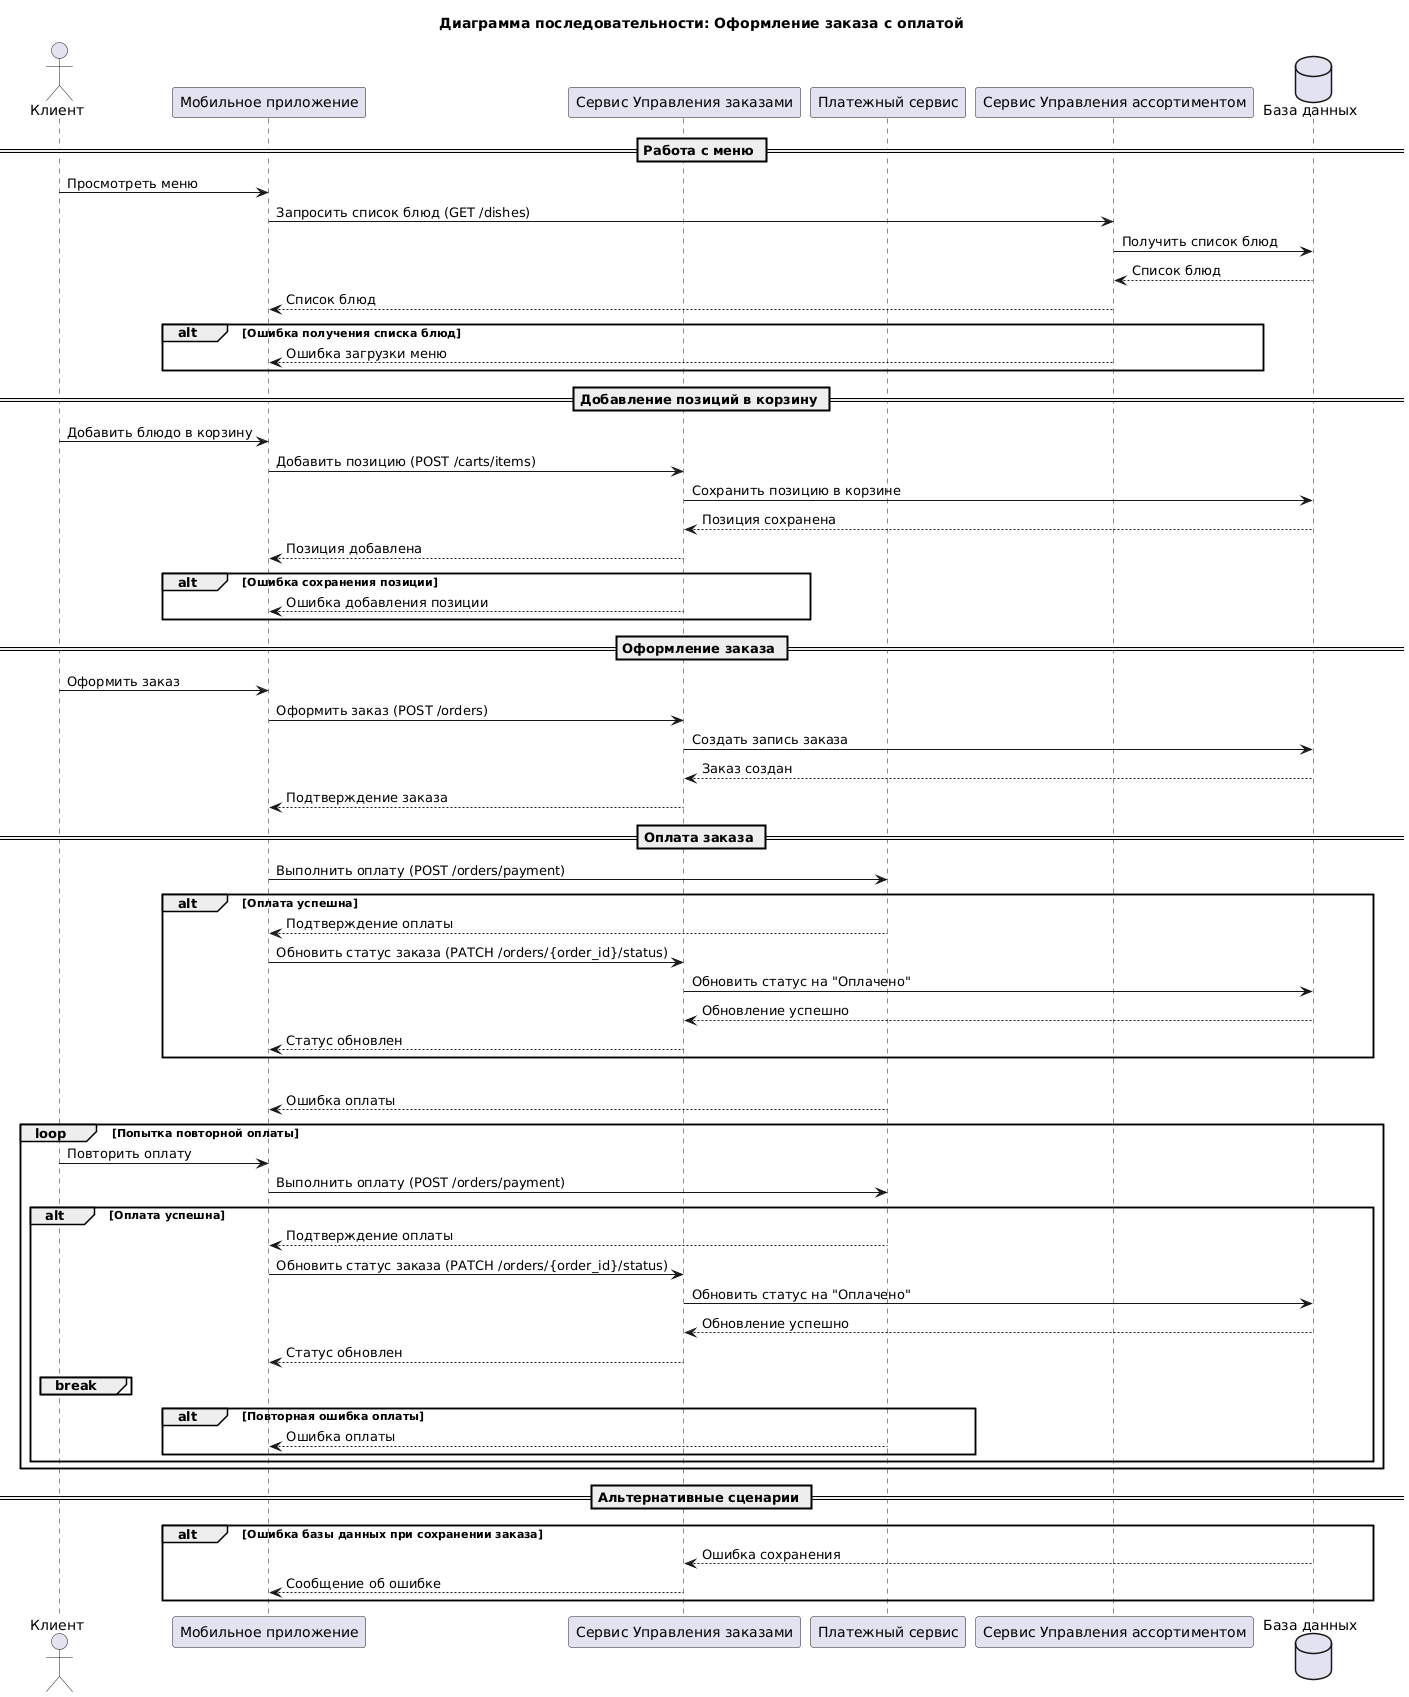

The diagram above was rendered by PlantUML. Its source (embedded in the PNG):
@startuml
title Диаграмма последовательности: Оформление заказа с оплатой

actor Клиент as User

participant "Мобильное приложение" as MobileApp
participant "Сервис Управления заказами" as OrderService
participant "Платежный сервис" as PaymentService
participant "Сервис Управления ассортиментом" as MenuService
database "База данных" as DB

== Работа с меню ==
User -> MobileApp: Просмотреть меню
MobileApp -> MenuService: Запросить список блюд (GET /dishes)
MenuService -> DB: Получить список блюд
DB --> MenuService: Список блюд
MenuService --> MobileApp: Список блюд

alt Ошибка получения списка блюд
    MenuService --> MobileApp: Ошибка загрузки меню
end

== Добавление позиций в корзину ==
User -> MobileApp: Добавить блюдо в корзину
MobileApp -> OrderService: Добавить позицию (POST /carts/items)
OrderService -> DB: Сохранить позицию в корзине
DB --> OrderService: Позиция сохранена
OrderService --> MobileApp: Позиция добавлена

alt Ошибка сохранения позиции
    OrderService --> MobileApp: Ошибка добавления позиции
end

== Оформление заказа ==
User -> MobileApp: Оформить заказ
MobileApp -> OrderService: Оформить заказ (POST /orders)
OrderService -> DB: Создать запись заказа
DB --> OrderService: Заказ создан
OrderService --> MobileApp: Подтверждение заказа

== Оплата заказа ==
MobileApp -> PaymentService: Выполнить оплату (POST /orders/payment)

alt Оплата успешна
    PaymentService --> MobileApp: Подтверждение оплаты
    MobileApp -> OrderService: Обновить статус заказа (PATCH /orders/{order_id}/status)
    OrderService -> DB: Обновить статус на "Оплачено"
    DB --> OrderService: Обновление успешно
    OrderService --> MobileApp: Статус обновлен
end

alt Ошибка оплаты
    PaymentService --> MobileApp: Ошибка оплаты
    loop Попытка повторной оплаты
        User -> MobileApp: Повторить оплату
        MobileApp -> PaymentService: Выполнить оплату (POST /orders/payment)
        alt Оплата успешна
            PaymentService --> MobileApp: Подтверждение оплаты
            MobileApp -> OrderService: Обновить статус заказа (PATCH /orders/{order_id}/status)
            OrderService -> DB: Обновить статус на "Оплачено"
            DB --> OrderService: Обновление успешно
            OrderService --> MobileApp: Статус обновлен
            break
        end
        alt Повторная ошибка оплаты
            PaymentService --> MobileApp: Ошибка оплаты
        end
    end
end

== Альтернативные сценарии ==
alt Ошибка базы данных при сохранении заказа
    DB --> OrderService: Ошибка сохранения
    OrderService --> MobileApp: Сообщение об ошибке
end
@enduml